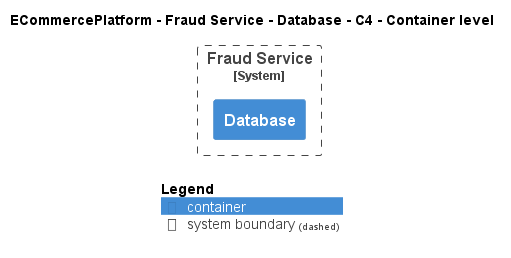

The diagram above was rendered by PlantUML. Its source (embedded in the PNG):
@startuml
!include ..\..\..\..\..\.c4s\C4_Container.puml

AddElementTag("c4interflow:lifecycle:new", $bgColor=green, $fontColor=#ffffff, $borderColor=green, $shadowing="False")
AddElementTag("c4interflow:lifecycle:changed", $bgColor=orange, $fontColor=#ffffff, $borderColor=orange, $shadowing="False")
AddElementTag("c4interflow:lifecycle:removed", $bgColor=red, $fontColor=#ffffff, $borderColor=red, $shadowing="False")

AddRelTag("c4interflow:lifecycle:new", $textColor=green, $lineColor=green)
AddRelTag("c4interflow:lifecycle:changed", $textColor=orange, $lineColor=orange)
AddRelTag("c4interflow:lifecycle:removed", $textColor=red, $lineColor=red)

SHOW_PERSON_PORTRAIT()
LAYOUT_TOP_DOWN()

skinparam linetype polyline

title ECommercePlatform - Fraud Service - Database - C4 - Container level


System_Boundary(ECommercePlatform.SoftwareSystems.FraudService, "Fraud Service") {
    Container(ECommercePlatform.SoftwareSystems.FraudService.Containers.Database, "Database", "", "")
}



SHOW_LEGEND()
@enduml